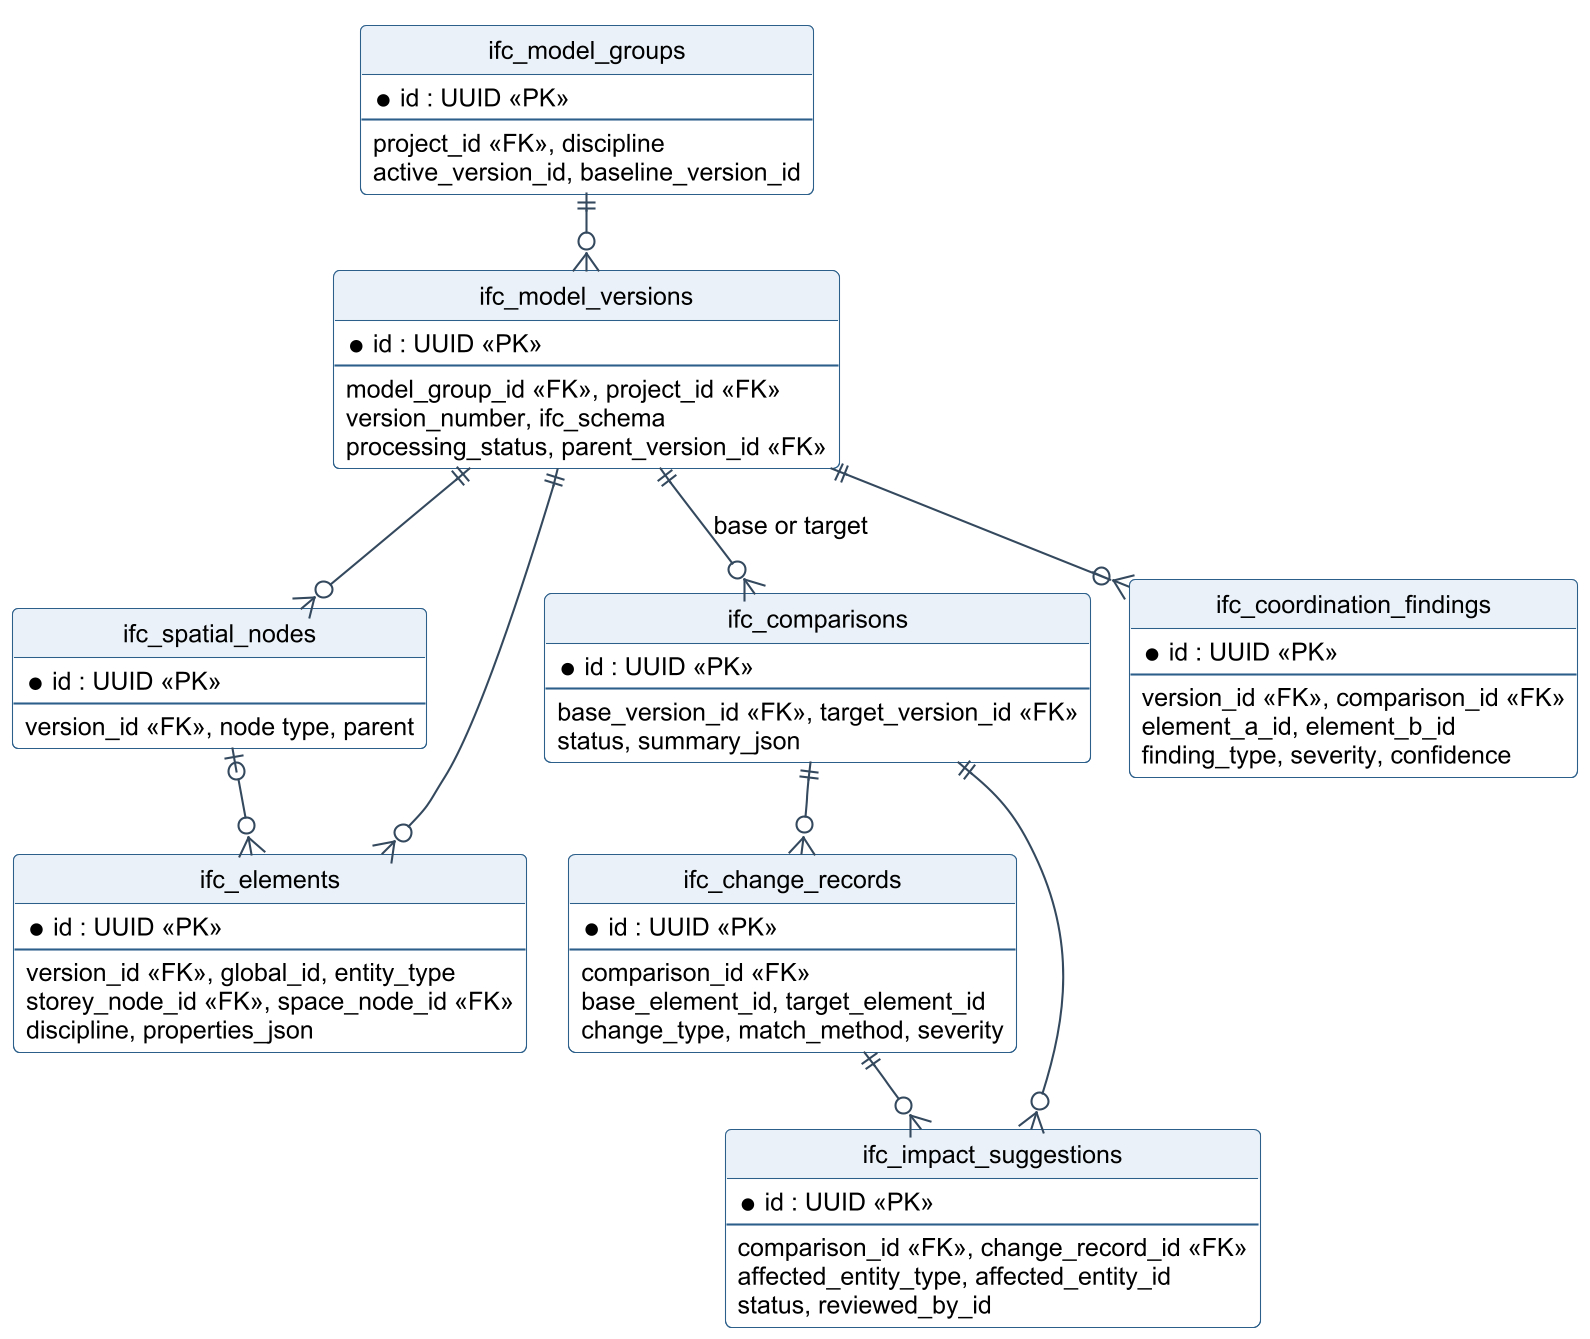

The diagram above was rendered by PlantUML. Its source (embedded in the PNG):
@startuml
!include _style.iuml
hide circle
entity ifc_model_groups {
  * id : UUID <<PK>>
  --
  project_id <<FK>>, discipline
  active_version_id, baseline_version_id
}
entity ifc_model_versions {
  * id : UUID <<PK>>
  --
  model_group_id <<FK>>, project_id <<FK>>
  version_number, ifc_schema
  processing_status, parent_version_id <<FK>>
}
entity ifc_spatial_nodes {
  * id : UUID <<PK>>
  --
  version_id <<FK>>, node type, parent
}
entity ifc_elements {
  * id : UUID <<PK>>
  --
  version_id <<FK>>, global_id, entity_type
  storey_node_id <<FK>>, space_node_id <<FK>>
  discipline, properties_json
}
entity ifc_comparisons {
  * id : UUID <<PK>>
  --
  base_version_id <<FK>>, target_version_id <<FK>>
  status, summary_json
}
entity ifc_change_records {
  * id : UUID <<PK>>
  --
  comparison_id <<FK>>
  base_element_id, target_element_id
  change_type, match_method, severity
}
entity ifc_coordination_findings {
  * id : UUID <<PK>>
  --
  version_id <<FK>>, comparison_id <<FK>>
  element_a_id, element_b_id
  finding_type, severity, confidence
}
entity ifc_impact_suggestions {
  * id : UUID <<PK>>
  --
  comparison_id <<FK>>, change_record_id <<FK>>
  affected_entity_type, affected_entity_id
  status, reviewed_by_id
}
ifc_model_groups ||--o{ ifc_model_versions
ifc_model_versions ||--o{ ifc_spatial_nodes
ifc_model_versions ||--o{ ifc_elements
ifc_spatial_nodes |o--o{ ifc_elements
ifc_model_versions ||--o{ ifc_comparisons : base or target
ifc_comparisons ||--o{ ifc_change_records
ifc_comparisons ||--o{ ifc_impact_suggestions
ifc_change_records ||--o{ ifc_impact_suggestions
ifc_model_versions ||--o{ ifc_coordination_findings
@enduml